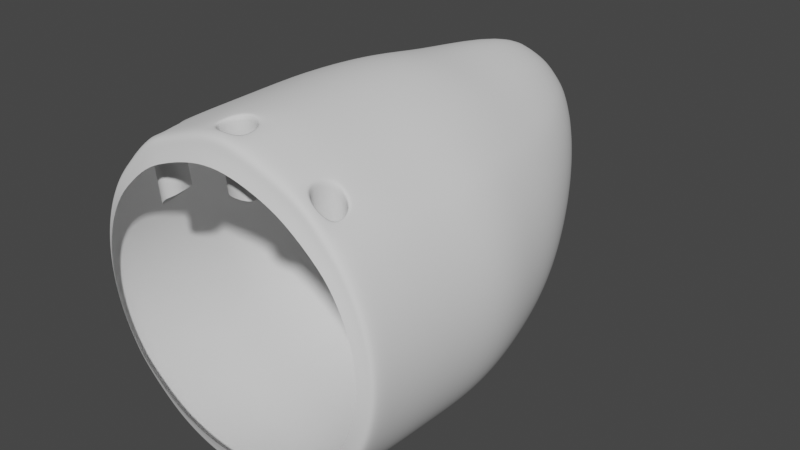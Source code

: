 # Source: day6.blend  (saved by Blender 2.93.21; exported with 4.5.12 LTS)
import bpy
from mathutils import Matrix  # noqa: F401  (used for matrix-valued properties, if any)

bpy.ops.wm.read_factory_settings(use_empty=True)
scene = bpy.context.scene
scene.name = 'Scene'

# ---- collections
col_ref = bpy.data.collections.new('Ref'); scene.collection.children.link(col_ref)
col_plane = bpy.data.collections.new('Plane'); scene.collection.children.link(col_plane)

# ---- world
world_world = bpy.data.worlds.new('World'); scene.world = world_world
world_world.use_nodes = True; world_world.node_tree.nodes.clear()
_N = world_world.node_tree.nodes; _L = world_world.node_tree.links
n0 = _N.new('ShaderNodeOutputWorld'); n0.name = 'World Output'; n0.location = (300, 300)
n1 = _N.new('ShaderNodeBackground'); n1.name = 'Background'; n1.location = (10, 300)
n1.inputs[0].default_value = (0.05088, 0.05088, 0.05088, 1.0)
_L.new(n1.outputs[0], n0.inputs[0])
n0.is_active_output = True
world_world.color = (0.05088, 0.05088, 0.05088)
world_world.use_sun_shadow = False
world_world.sun_shadow_jitter_overblur = 0.0

# ---- meshes
me_circle_002 = bpy.data.meshes.new('Circle.002')
me_circle_002.from_pydata([(-0.8005, 0.5413, 0.02854), (-0.8895, 0.3729, 0.02854), (-0.9442, 0.1901, 0.02854), (-0.9627, -4.746e-08, 0.02854), (-0.9442, -0.1901, 0.02854), (-0.8895, -0.3729, 0.02854), (-0.8005, -0.5413, 0.02854), (-0.7243, -0.6353, 0.02854), (-0.5349, -0.8101, 0.02854), (-0.3684, -0.9002, 0.02854), (-0.1878, -0.9556, 0.02854), (8.417e-08, -0.9743, 0.02854), (0.1878, -0.9556, 0.02854), (0.3684, -0.9002, 0.02854), (0.5349, -0.8101, 0.02854), (0.6808, -0.689, 0.02854), (0.8005, -0.5413, 0.02854), (0.8895, -0.3729, 0.02854), (0.9442, -0.1901, 0.02854), (0.9627, 6.748e-09, 0.02854), (0.9442, 0.1901, 0.02854), (0.8895, 0.3729, 0.02854), (0.8005, 0.5413, 0.02854), (-0.1954, 1.007, -0.9942), (-0.4056, 0.9288, -0.9942), (-0.5564, 0.8534, -0.9942), (-0.7206, 0.6992, -0.9942), (-0.8328, 0.5702, -0.9942), (-0.9253, 0.3928, -0.9942), (-0.9823, 0.2002, -0.9942), (-1.002, -8.318e-08, -0.9942), (-0.9823, -0.2002, -0.9942), (-0.9253, -0.3928, -0.9942), (-0.8328, -0.5702, -0.9942), (-0.7535, -0.6692, -0.9942), (-0.5564, -0.8534, -0.9942), (-0.3833, -0.9482, -0.9942), (-0.1954, -1.007, -0.9942), (8.756e-08, -1.026, -0.9942), (0.1954, -1.007, -0.9942), (0.3833, -0.9482, -0.9942), (0.5564, -0.8534, -0.9942), (0.7082, -0.7258, -0.9942), (0.8328, -0.5702, -0.9942), (0.9253, -0.3928, -0.9942), (0.9823, -0.2002, -0.9942), (1.002, -2.608e-08, -0.9942), (0.9823, 0.2002, -0.9942), (0.9253, 0.3928, -0.9942), (0.8328, 0.5702, -0.9942), (0.7455, 0.6742, -0.9942), (0.595, 0.8107, -0.9942), (0.4351, 0.9199, -0.9942), (0.1954, 1.007, -0.9942), (-0.0145, 0.6, -2.635), (-0.05352, 0.5859, -2.635), (-0.0815, 0.5723, -2.635), (-0.112, 0.5444, -2.635), (-0.1328, 0.521, -2.635), (-0.1499, 0.4889, -2.635), (-0.1605, 0.454, -2.635), (-0.1641, 0.4177, -2.635), (-0.1605, 0.3815, -2.635), (-0.1499, 0.3466, -2.635), (-0.1328, 0.3145, -2.635), (-0.1181, 0.2966, -2.635), (-0.0815, 0.2632, -2.635), (-0.04937, 0.246, -2.635), (-0.0145, 0.2355, -2.635), (0.02176, 0.2319, -2.635), (0.05802, 0.2355, -2.635), (0.09288, 0.246, -2.635), (0.125, 0.2632, -2.635), (0.1532, 0.2863, -2.635), (0.1763, 0.3145, -2.635), (0.1935, 0.3466, -2.635), (0.204, 0.3815, -2.635), (0.2076, 0.4177, -2.635), (0.204, 0.454, -2.635), (0.1935, 0.4889, -2.635), (0.1763, 0.521, -2.635), (0.1601, 0.5398, -2.635), (0.1322, 0.5645, -2.635), (0.1025, 0.5843, -2.635), (0.05802, 0.6, -2.635), (0.5916, -0.08672, -2.125), (0.7736, -0.2971, -1.7), (0.821, -0.1283, -1.699), (0.6223, 0.05616, -2.131), (-0.5947, 0.05467, -2.129), (-0.8067, -0.1281, -1.7), (-0.7593, -0.2969, -1.701), (-0.5638, -0.08848, -2.122), (0.8372, 0.04738, -1.698), (0.6289, 0.2025, -2.138), (-0.6824, -0.4523, -1.703), (-0.5096, -0.2221, -2.117), (0.8214, 0.2231, -1.697), (0.6117, 0.3463, -2.145), (-0.6167, -0.539, -1.703), (-0.4613, -0.2974, -2.114), (0.7743, 0.3923, -1.696), (0.572, 0.4821, -2.152), (-0.4534, -0.7002, -1.705), (-0.3392, -0.4382, -2.109), (0.6977, 0.5482, -1.695), (0.512, 0.6051, -2.159), (-0.31, -0.7832, -1.705), (-0.2299, -0.5113, -2.106), (-0.1551, 0.9319, -1.694), (-0.09874, 0.8988, -2.175), (0.6254, 0.6395, -1.695), (0.4579, 0.6759, -2.163), (-0.1546, -0.8343, -1.705), (-0.1103, -0.5564, -2.105), (-0.3295, 0.8634, -1.694), (-0.223, 0.8475, -2.171), (0.5006, 0.7596, -1.694), (0.3664, 0.7679, -2.168), (0.007125, -0.8516, -1.705), (0.01452, -0.5714, -2.105), (-0.4546, 0.7971, -1.694), (-0.3127, 0.7976, -2.168), (0.3679, 0.8556, -1.694), (0.2705, 0.841, -2.172), (0.1688, -0.8344, -1.705), (0.1393, -0.5558, -2.105), (-0.5906, 0.6616, -1.695), (-0.4135, 0.6933, -2.162), (0.1691, 0.9319, -1.693), (0.1295, 0.8984, -2.175), (0.3243, -0.7834, -1.705), (0.2588, -0.5102, -2.107), (-0.6836, 0.5482, -1.696), (-0.4833, 0.6055, -2.156), (0.4677, -0.7004, -1.704), (0.3678, -0.4367, -2.11), (-0.7601, 0.3923, -1.697), (-0.5438, 0.482, -2.15), (0.5934, -0.5887, -1.703), (0.4621, -0.3386, -2.114), (-0.8072, 0.2232, -1.698), (-0.5838, 0.3457, -2.142), (0.6967, -0.4526, -1.702), (0.5376, -0.2202, -2.119), (-0.8229, 0.04752, -1.699), (-0.6012, 0.2014, -2.135), (0.3927, 0.1139, -2.432), (0.3569, 0.02169, -2.429), (0.4135, 0.2129, -2.435), (0.4188, 0.3147, -2.439), (-0.3763, 0.2121, -2.434), (-0.3817, 0.3141, -2.437), (-0.3554, 0.113, -2.431), (-0.3196, 0.02075, -2.428), (0.4087, 0.4152, -2.442), (-0.2881, -0.0311, -2.426), (0.3839, 0.5107, -2.446), (-0.2089, -0.1279, -2.424), (0.3455, 0.5975, -2.449), (-0.1383, -0.1781, -2.423), (0.3104, 0.6477, -2.451), (-0.06137, -0.209, -2.422), (0.09472, 0.8064, -2.458), (-0.05618, 0.8066, -2.457), (-0.138, 0.7699, -2.455), (0.2506, 0.7132, -2.454), (0.01889, -0.2193, -2.422), (-0.197, 0.7342, -2.454), (0.1877, 0.7654, -2.456), (0.09913, -0.2087, -2.422), (-0.2626, 0.66, -2.451), (0.176, -0.1775, -2.423), (-0.3078, 0.5977, -2.448), (0.2465, -0.1272, -2.424), (-0.3465, 0.5106, -2.444), (0.3076, -0.0598, -2.426), (-0.3715, 0.4149, -2.441), (-0.008261, 0.5716, -2.658), (-0.04056, 0.5599, -2.658), (-0.06373, 0.5486, -2.658), (-0.08895, 0.5255, -2.658), (-0.1062, 0.5061, -2.658), (-0.1204, 0.4795, -2.658), (-0.1292, 0.4507, -2.658), (-0.1321, 0.4206, -2.658), (-0.1292, 0.3906, -2.658), (-0.1204, 0.3618, -2.658), (-0.1062, 0.3352, -2.658), (-0.094, 0.3203, -2.658), (-0.06373, 0.2927, -2.658), (-0.03713, 0.2785, -2.658), (-0.008261, 0.2697, -2.658), (0.02176, 0.2668, -2.658), (0.05178, 0.2697, -2.658), (0.08064, 0.2785, -2.658), (0.1072, 0.2927, -2.658), (0.1306, 0.3118, -2.658), (0.1497, 0.3352, -2.658), (0.1639, 0.3618, -2.658), (0.1727, 0.3906, -2.658), (0.1756, 0.4206, -2.658), (0.1727, 0.4507, -2.658), (0.1639, 0.4795, -2.658), (0.1497, 0.5061, -2.658), (0.1363, 0.5217, -2.658), (0.1132, 0.5422, -2.658), (0.0886, 0.5585, -2.658), (0.05178, 0.5716, -2.658), (0.9043, -0.1836, -1.35), (0.8519, -0.3719, -1.35), (0.767, -0.5453, -1.351), (0.922, 0.01226, -1.349), (-0.8447, -0.3717, -1.351), (-0.897, -0.1835, -1.35), (-0.9148, 0.01233, -1.349), (-0.7597, -0.5452, -1.351), (0.9045, 0.2082, -1.348), (-0.687, -0.642, -1.352), (0.8523, 0.3966, -1.348), (-0.5063, -0.8219, -1.352), (0.7674, 0.5703, -1.347), (-0.3476, -0.9146, -1.353), (0.6874, 0.672, -1.347), (-0.1755, -0.9716, -1.353), (-0.1757, 0.9976, -1.347), (0.1828, 0.9976, -1.347), (-0.3686, 0.9213, -1.347), (0.5494, 0.8057, -1.347), (0.003592, -0.9909, -1.353), (-0.5069, 0.8475, -1.347), (0.4027, 0.9126, -1.347), (0.1826, -0.9717, -1.353), (-0.6575, 0.6965, -1.347), (0.3548, -0.9146, -1.352), (-0.7603, 0.5703, -1.348), (0.5135, -0.822, -1.352), (-0.8451, 0.3966, -1.348), (0.6527, -0.6973, -1.352), (-0.8973, 0.2082, -1.349), (-0.1726, 0.819, 0.06614), (-0.3582, 0.7556, 0.06614), (-0.4914, 0.6943, 0.06614), (-0.6364, 0.5689, 0.06614), (-0.7355, 0.4639, 0.06614), (-0.8172, 0.3196, 0.06614), (-0.8675, 0.1629, 0.06614), (-0.8845, -5.375e-08, 0.06614), (-0.8675, -0.1629, 0.06614), (-0.8172, -0.3196, 0.06614), (-0.7355, -0.4639, 0.06614), (-0.6654, -0.5445, 0.06614), (-0.4914, -0.6943, 0.06614), (-0.3385, -0.7715, 0.06614), (-0.1726, -0.819, 0.06614), (7.733e-08, -0.835, 0.06614), (0.1726, -0.819, 0.06614), (0.3385, -0.7715, 0.06614), (0.4914, -0.6943, 0.06614), (0.6255, -0.5905, 0.06614), (0.7355, -0.4639, 0.06614), (0.8172, -0.3196, 0.06614), (0.8675, -0.1629, 0.06614), (0.8845, -7.293e-09, 0.06614), (0.8675, 0.1629, 0.06614), (0.8172, 0.3196, 0.06614), (0.7355, 0.4639, 0.06614), (0.6584, 0.5485, 0.06614), (0.5255, 0.6595, 0.06614), (0.3842, 0.7484, 0.06614), (0.1726, 0.819, 0.06614), (0.916, 0.179, 0.03307), (0.9339, 2.316e-09, 0.03307), (-0.7026, -0.5983, 0.03307), (-0.7765, -0.5097, 0.03307), (0.8628, 0.3511, 0.03307), (-0.5188, -0.7629, 0.03307), (0.7765, 0.5097, 0.03307), (-0.3574, -0.8477, 0.03307), (-0.1822, 0.8999, 0.03307), (0.6952, 0.6027, 0.03307), (-0.1822, -0.8999, 0.03307), (-0.3782, 0.8303, 0.03307), (0.5548, 0.7247, 0.03307), (8.164e-08, -0.9175, 0.03307), (-0.5188, 0.7629, 0.03307), (0.4057, 0.8223, 0.03307), (0.1822, -0.8999, 0.03307), (-0.6719, 0.625, 0.03307), (0.1822, 0.8999, 0.03307), (0.3574, -0.8477, 0.03307), (-0.7765, 0.5097, 0.03307), (0.5188, -0.7629, 0.03307), (-0.8628, 0.3511, 0.03307), (0.6604, -0.6488, 0.03307), (-0.916, 0.179, 0.03307), (0.7765, -0.5097, 0.03307), (-0.9339, -4.873e-08, 0.03307), (0.8628, -0.3511, 0.03307), (-0.916, -0.179, 0.03307), (0.916, -0.179, 0.03307), (-0.8628, -0.3511, 0.03307), (-0.9024, 0.3896, -0.3314), (-0.958, 0.1986, -0.3314), (0.6907, -0.7199, -0.3314), (0.8122, -0.5656, -0.3314), (-0.9768, -5.537e-08, -0.3314), (0.9024, -0.3896, -0.3314), (-0.958, -0.1986, -0.3314), (0.958, -0.1986, -0.3314), (-0.9024, -0.3896, -0.3314), (0.9768, 1.274e-09, -0.3314), (-0.8122, -0.5656, -0.3314), (0.958, 0.1986, -0.3314), (-0.7348, -0.6639, -0.3314), (0.9024, 0.3896, -0.3314), (-0.5427, -0.8465, -0.3314), (0.8122, 0.5656, -0.3314), (-0.3738, -0.9406, -0.3314), (-0.1906, -0.9985, -0.3314), (0.07666, -0.9992, -0.218), (0.09647, -0.997, -0.218), (0.3738, -0.9406, -0.3314), (-0.8122, 0.5656, -0.3314), (0.5427, -0.8465, -0.3314), (-0.9502, 0.1938, -0.1261), (0.8055, -0.5518, -0.1261), (-0.9688, -5.086e-08, -0.1261), (0.895, -0.3801, -0.1261), (-0.9502, -0.1938, -0.1261), (0.9502, -0.1938, -0.1261), (-0.895, -0.3801, -0.1261), (0.9688, 4.396e-09, -0.1261), (-0.8055, -0.5518, -0.1261), (0.9502, 0.1938, -0.1261), (-0.7288, -0.6476, -0.1261), (0.895, 0.3801, -0.1261), (-0.5382, -0.8258, -0.1261), (0.8055, 0.5518, -0.1261), (-0.3707, -0.9175, -0.1261), (-0.189, -0.9741, -0.1261), (0.07665, -0.9947, -0.1825), (0.09622, -0.9929, -0.1824), (0.3707, -0.9175, -0.1261), (-0.8055, 0.5518, -0.1261), (0.5382, -0.8258, -0.1261), (-0.895, 0.3801, -0.1261), (0.685, -0.7023, -0.1261), (-0.9139, 0.3906, -0.6771), (0.6995, -0.7218, -0.6771), (-0.9702, 0.1991, -0.6771), (0.8225, -0.5671, -0.6771), (-0.9892, -7.026e-08, -0.6771), (0.9139, -0.3906, -0.6771), (-0.9702, -0.1991, -0.6771), (0.9702, -0.1991, -0.6771), (-0.9139, -0.3906, -0.6771), (0.9892, -1.347e-08, -0.6771), (-0.8225, -0.5671, -0.6771), (0.9702, 0.1991, -0.6771), (-0.7441, -0.6656, -0.6771), (0.9139, 0.3906, -0.6771), (-0.5496, -0.8487, -0.6771), (0.8225, 0.5671, -0.6771), (-0.3785, -0.9431, -0.6771), (-0.193, 1.001, -0.6771), (0.7363, 0.6705, -0.6771), (-0.193, -1.001, -0.6771), (-0.4006, 0.9237, -0.6771), (0.5876, 0.8062, -0.6771), (8.648e-08, -1.021, -0.6771), (-0.5496, 0.8487, -0.6771), (0.4297, 0.9149, -0.6771), (0.193, -1.001, -0.6771), (-0.7117, 0.6954, -0.6771), (0.193, 1.001, -0.6771), (0.3785, -0.9431, -0.6771), (-0.8225, 0.5671, -0.6771), (0.5496, -0.8487, -0.6771), (0.02167, 0.8307, -2.457), (0.009428, 0.9561, -1.693), (0.01778, 0.9228, -2.175), (0.002439, 0.9241, 0.03307), (0.02415, 0.6242, -2.635), (0.002436, 0.8432, 0.06614), (0.002443, 1.031, -0.9942), (0.005964, 1.022, -1.347), (0.02415, 0.5958, -2.658), (0.002442, 1.025, -0.6771), (-0.5349, 0.8101, 0.02854), (-0.3899, 0.8817, 0.02854), (-0.6927, 0.6637, 0.02854), (0.5719, 0.7696, 0.02854), (0.7166, 0.64, 0.02854), (0.4182, 0.8732, 0.02854), (-0.189, 0.9741, -0.1261), (-0.1878, 0.9556, 0.02854), (0.7211, 0.6523, -0.1261), (-0.3924, 0.8987, -0.1261), (0.4208, 0.8901, -0.1261), (-0.697, 0.6766, -0.1261), (0.189, 0.9741, -0.1261), (0.1878, 0.9556, 0.02854), (-0.5427, 0.8465, -0.3314), (-0.7028, 0.6936, -0.3314), (8.539e-08, -1.018, -0.3314), (0.1906, -0.9985, -0.3314), (0.5803, 0.8041, -0.3314), (0.4243, 0.9125, -0.3314), (-0.3956, 0.9213, -0.3314), (0.7271, 0.6687, -0.3314), (0.002442, 1.023, -0.3314), (-0.1906, 0.9985, -0.3314), (8.469e-08, -0.9931, -0.1261), (0.189, -0.9741, -0.1261), (0.1906, 0.9985, -0.3314), (0.002441, 0.9798, 0.02854), (0.5576, 0.4074, -0.0749), (-0.5583, 0.4485, -0.07488), (0.5566, 0.43, -0.2645), (-0.5572, 0.4719, -0.2646), (0.6387, 0.3414, -0.1417), (-0.4879, 0.4926, -0.1474), (0.4725, 0.474, -0.1484), (-0.6536, 0.3667, -0.1413), (-0.1232, 0.6165, -0.1438), (0.08522, 0.6168, -0.1438), (-0.01655, 0.6216, -0.07465), (-0.01658, 0.6446, -0.2648), (-0.5134, 0.4686, -0.1045), (-0.6268, 0.3839, -0.1046), (0.6141, 0.3575, -0.1018), (0.4955, 0.4505, -0.1018), (-0.09518, 0.6113, -0.09984), (0.05721, 0.6115, -0.09984), (-0.6304, 0.3946, -0.2348), (0.4979, 0.4653, -0.2376), (-0.5155, 0.4829, -0.2349), (0.618, 0.3683, -0.2376), (-0.09624, 0.628, -0.2396), (0.05827, 0.6282, -0.2396), (-0.08787, 0.9787, -0.05041), (-0.08474, 0.9735, -0.05378), (0.06764, 0.9737, -0.05378), (0.07176, 0.9789, -0.05033), (-0.09032, 0.9963, -0.1989), (-0.08581, 0.9902, -0.1935), (0.07427, 0.9965, -0.1989), (0.06871, 0.9904, -0.1935), (-0.1128, 0.9787, -0.09772), (-0.1185, 0.9839, -0.09922), (0.1024, 0.9842, -0.099), (0.09565, 0.979, -0.09769), (-0.006141, 1.007, -0.2187), (-0.005392, 1.013, -0.2257), (-0.00611, 0.9838, -0.02859), (-0.005363, 0.9891, -0.02396), (-0.5011, 0.8374, -0.05635), (-0.5029, 0.8329, -0.05818), (-0.5478, 0.8128, -0.02854), (-0.5472, 0.8164, -0.02588), (-0.6163, 0.7481, -0.05826), (-0.6174, 0.7506, -0.05636), (-0.505, 0.8472, -0.1886), (-0.5025, 0.8525, -0.1911), (-0.5467, 0.8362, -0.2182), (-0.5465, 0.8403, -0.2225), (-0.622, 0.7609, -0.1919), (-0.6199, 0.7589, -0.1885), (-0.4741, 0.8622, -0.1015), (-0.4774, 0.8569, -0.101), (-0.6431, 0.731, -0.09499), (-0.6457, 0.732, -0.09608), (0.6267, 0.7238, -0.0532), (0.6246, 0.7209, -0.0556), (0.568, 0.7708, -0.02868), (0.5684, 0.7753, -0.02531), (0.506, 0.8139, -0.05555), (0.5042, 0.8199, -0.05311), (0.6285, 0.7317, -0.1914), (0.6318, 0.7343, -0.1953), (0.567, 0.7934, -0.2183), (0.5678, 0.7985, -0.2233), (0.506, 0.8359, -0.195), (0.5083, 0.8288, -0.1914), (0.6532, 0.7065, -0.09654), (0.6492, 0.7048, -0.09546), (0.483, 0.8375, -0.1022), (0.4797, 0.8449, -0.103)], [], [(350, 348, 28, 29), (351, 349, 42, 43), (352, 350, 29, 30), (353, 351, 43, 44), (354, 352, 30, 31), (355, 353, 44, 45), (356, 354, 31, 32), (357, 355, 45, 46), (358, 356, 32, 33), (359, 357, 46, 47), (360, 358, 33, 34), (361, 359, 47, 48), (362, 360, 34, 35), (363, 361, 48, 49), (364, 362, 35, 36), (366, 363, 49, 50), (367, 364, 36, 37), (368, 365, 23, 24), (369, 366, 50, 51), (370, 367, 37, 38), (371, 368, 24, 25), (372, 369, 51, 52), (373, 370, 38, 39), (374, 371, 25, 26), (375, 372, 52, 53), (376, 373, 39, 40), (377, 374, 26, 27), (225, 386, 380, 109), (378, 376, 40, 41), (348, 377, 27, 28), (349, 378, 41, 42), (210, 211, 143, 86), (214, 215, 145, 90), (151, 152, 61, 62), (217, 212, 93, 97), (218, 216, 95, 99), (219, 217, 97, 101), (220, 218, 99, 103), (221, 219, 101, 105), (222, 220, 103, 107), (223, 221, 105, 111), (130, 381, 380, 129), (224, 222, 107, 113), (379, 163, 84, 383), (228, 223, 111, 117), (229, 224, 113, 119), (230, 227, 115, 121), (231, 228, 117, 123), (232, 229, 119, 125), (233, 230, 121, 127), (226, 231, 123, 129), (234, 232, 125, 131), (235, 233, 127, 133), (236, 234, 131, 135), (382, 289, 402, 416), (237, 235, 133, 137), (238, 236, 135, 139), (239, 237, 137, 141), (211, 238, 139, 143), (215, 239, 141, 145), (209, 210, 86, 87), (213, 214, 90, 91), (216, 213, 91, 95), (212, 209, 87, 93), (152, 177, 60, 61), (148, 176, 73, 74), (177, 175, 59, 60), (176, 174, 72, 73), (175, 173, 58, 59), (174, 172, 71, 72), (227, 225, 109, 115), (173, 171, 57, 58), (172, 170, 70, 71), (163, 169, 83, 84), (171, 168, 56, 57), (170, 167, 69, 70), (169, 166, 82, 83), (168, 165, 55, 56), (167, 162, 68, 69), (166, 161, 81, 82), (165, 164, 54, 55), (162, 160, 67, 68), (161, 159, 80, 81), (279, 382, 416, 396), (160, 158, 66, 67), (159, 157, 79, 80), (158, 156, 65, 66), (157, 155, 78, 79), (156, 154, 64, 65), (155, 150, 77, 78), (154, 153, 63, 64), (150, 149, 76, 77), (153, 151, 62, 63), (149, 147, 75, 76), (146, 89, 90, 145), (144, 85, 86, 143), (142, 146, 145, 141), (140, 144, 143, 139), (138, 142, 141, 137), (136, 140, 139, 135), (134, 138, 137, 133), (132, 136, 135, 131), (54, 383, 387, 178), (128, 134, 133, 127), (126, 132, 131, 125), (124, 130, 129, 123), (122, 128, 127, 121), (120, 126, 125, 119), (118, 124, 123, 117), (116, 122, 121, 115), (114, 120, 119, 113), (112, 118, 117, 111), (110, 116, 115, 109), (108, 114, 113, 107), (106, 112, 111, 105), (385, 53, 226, 386), (104, 108, 107, 103), (102, 106, 105, 101), (100, 104, 103, 99), (98, 102, 101, 97), (96, 100, 99, 95), (94, 98, 97, 93), (92, 96, 95, 91), (88, 94, 93, 87), (89, 92, 91, 90), (85, 88, 87, 86), (147, 148, 74, 75), (85, 144, 148, 147), (88, 85, 147, 149), (92, 89, 151, 153), (94, 88, 149, 150), (96, 92, 153, 154), (98, 94, 150, 155), (100, 96, 154, 156), (102, 98, 155, 157), (104, 100, 156, 158), (106, 102, 157, 159), (108, 104, 158, 160), (163, 379, 381, 130), (112, 106, 159, 161), (114, 108, 160, 162), (116, 110, 164, 165), (118, 112, 161, 166), (120, 114, 162, 167), (122, 116, 165, 168), (124, 118, 166, 169), (126, 120, 167, 170), (128, 122, 168, 171), (130, 124, 169, 163), (132, 126, 170, 172), (134, 128, 171, 173), (136, 132, 172, 174), (138, 134, 173, 175), (140, 136, 174, 176), (142, 138, 175, 177), (144, 140, 176, 148), (146, 142, 177, 152), (23, 385, 386, 225), (89, 146, 152, 151), (76, 75, 199, 200), (63, 62, 186, 187), (77, 76, 200, 201), (64, 63, 187, 188), (78, 77, 201, 202), (65, 64, 188, 189), (79, 78, 202, 203), (66, 65, 189, 190), (80, 79, 203, 204), (67, 66, 190, 191), (386, 226, 129, 380), (81, 80, 204, 205), (68, 67, 191, 192), (55, 54, 178, 179), (82, 81, 205, 206), (69, 68, 192, 193), (56, 55, 179, 180), (83, 82, 206, 207), (70, 69, 193, 194), (57, 56, 180, 181), (84, 83, 207, 208), (71, 70, 194, 195), (58, 57, 181, 182), (470, 463, 437, 422), (72, 71, 195, 196), (59, 58, 182, 183), (73, 72, 196, 197), (60, 59, 183, 184), (74, 73, 197, 198), (61, 60, 184, 185), (75, 74, 198, 199), (62, 61, 185, 186), (24, 23, 225, 227), (46, 45, 209, 212), (33, 32, 213, 216), (32, 31, 214, 213), (45, 44, 210, 209), (30, 29, 239, 215), (43, 42, 238, 211), (29, 28, 237, 239), (42, 41, 236, 238), (28, 27, 235, 237), (41, 40, 234, 236), (27, 26, 233, 235), (40, 39, 232, 234), (53, 52, 231, 226), (26, 25, 230, 233), (39, 38, 229, 232), (52, 51, 228, 231), (25, 24, 227, 230), (38, 37, 224, 229), (51, 50, 223, 228), (37, 36, 222, 224), (452, 448, 440, 426), (50, 49, 221, 223), (36, 35, 220, 222), (49, 48, 219, 221), (35, 34, 218, 220), (48, 47, 217, 219), (34, 33, 216, 218), (47, 46, 212, 217), (31, 30, 215, 214), (44, 43, 211, 210), (272, 271, 264, 263), (274, 273, 251, 250), (271, 275, 265, 264), (273, 276, 252, 251), (275, 277, 266, 265), (276, 278, 253, 252), (277, 280, 267, 266), (278, 281, 254, 253), (279, 282, 241, 240), (280, 283, 268, 267), (281, 284, 255, 254), (282, 285, 242, 241), (283, 286, 269, 268), (284, 287, 256, 255), (285, 288, 243, 242), (286, 289, 270, 269), (287, 290, 257, 256), (288, 291, 244, 243), (279, 240, 384, 382), (290, 292, 258, 257), (291, 293, 245, 244), (292, 294, 259, 258), (293, 295, 246, 245), (294, 296, 260, 259), (295, 297, 247, 246), (296, 298, 261, 260), (297, 299, 248, 247), (298, 300, 262, 261), (299, 301, 249, 248), (300, 272, 263, 262), (301, 274, 250, 249), (5, 6, 274, 301), (18, 19, 272, 300), (4, 5, 301, 299), (17, 18, 300, 298), (3, 4, 299, 297), (16, 17, 298, 296), (2, 3, 297, 295), (15, 16, 296, 294), (1, 2, 295, 293), (14, 15, 294, 292), (0, 1, 293, 291), (13, 14, 292, 290), (391, 0, 291, 288), (12, 13, 290, 287), (394, 402, 289, 286), (389, 391, 288, 285), (11, 12, 287, 284), (392, 394, 286, 283), (390, 389, 285, 282), (10, 11, 284, 281), (393, 392, 283, 280), (396, 390, 282, 279), (9, 10, 281, 278), (22, 393, 280, 277), (382, 384, 270, 289), (8, 9, 278, 276), (21, 22, 277, 275), (7, 8, 276, 273), (20, 21, 275, 271), (6, 7, 273, 274), (19, 20, 271, 272), (347, 345, 324, 304), (346, 344, 323, 302), (345, 343, 322, 324), (344, 400, 404, 323), (343, 414, 406, 322), (401, 399, 408, 415), (457, 460, 389, 390), (342, 341, 320, 321), (486, 479, 438, 421), (413, 340, 319, 405), (480, 485, 397, 410), (398, 395, 412, 409), (340, 339, 318, 319), (397, 338, 317, 410), (469, 457, 390, 398), (339, 337, 316, 318), (338, 336, 315, 317), (337, 335, 314, 316), (336, 334, 313, 315), (335, 333, 312, 314), (334, 332, 311, 313), (333, 331, 310, 312), (332, 330, 309, 311), (331, 329, 308, 310), (330, 328, 307, 309), (329, 327, 306, 308), (328, 326, 305, 307), (327, 325, 303, 306), (326, 347, 304, 305), (325, 346, 302, 303), (2, 1, 346, 325), (16, 15, 347, 326), (3, 2, 325, 327), (17, 16, 326, 328), (4, 3, 327, 329), (18, 17, 328, 330), (5, 4, 329, 331), (19, 18, 330, 332), (6, 5, 331, 333), (20, 19, 332, 334), (7, 6, 333, 335), (21, 20, 334, 336), (8, 7, 335, 337), (22, 21, 336, 338), (9, 8, 337, 339), (393, 22, 338, 397), (10, 9, 339, 340), (390, 396, 395, 398), (464, 469, 398, 409), (11, 10, 340, 413), (488, 483, 408, 399), (485, 473, 393, 397), (12, 11, 413, 414), (456, 441, 396, 416), (402, 394, 399, 401), (13, 12, 414, 343), (0, 391, 400, 344), (483, 482, 407, 408), (14, 13, 343, 345), (1, 0, 344, 346), (15, 14, 345, 347), (304, 324, 378, 349), (302, 323, 377, 348), (324, 322, 376, 378), (415, 375, 388, 411), (323, 404, 374, 377), (322, 406, 373, 376), (415, 408, 372, 375), (404, 403, 371, 374), (406, 405, 370, 373), (408, 407, 369, 372), (403, 409, 368, 371), (405, 319, 367, 370), (407, 410, 366, 369), (409, 412, 365, 368), (319, 318, 364, 367), (410, 317, 363, 366), (411, 388, 365, 412), (318, 316, 362, 364), (317, 315, 361, 363), (316, 314, 360, 362), (315, 313, 359, 361), (314, 312, 358, 360), (313, 311, 357, 359), (312, 310, 356, 358), (311, 309, 355, 357), (310, 308, 354, 356), (309, 307, 353, 355), (308, 306, 352, 354), (307, 305, 351, 353), (306, 303, 350, 352), (305, 304, 349, 351), (303, 302, 348, 350), (381, 379, 164, 110), (383, 84, 208, 387), (379, 383, 54, 164), (381, 110, 109, 380), (23, 365, 388, 385), (53, 385, 388, 375), (461, 459, 418, 430), (462, 472, 400, 391), (474, 486, 421, 431), (478, 488, 399, 394), (442, 455, 427, 433), (477, 475, 417, 432), (459, 458, 429, 418), (487, 477, 432, 423), (471, 461, 430, 424), (455, 443, 434, 427), (472, 467, 404, 400), (321, 320, 405, 406), (484, 487, 423, 436), (465, 468, 435, 420), (481, 484, 436, 419), (446, 449, 425, 439), (453, 446, 439, 428), (482, 480, 410, 407), (466, 464, 409, 403), (320, 341, 413, 405), (342, 321, 406, 414), (468, 471, 424, 435), (448, 453, 428, 440), (451, 444, 402, 401), (341, 342, 414, 413), (443, 452, 426, 434), (447, 451, 401, 415), (460, 462, 391, 389), (450, 445, 412, 395), (444, 456, 416, 402), (445, 454, 411, 412), (473, 476, 392, 393), (479, 481, 419, 438), (467, 466, 403, 404), (476, 478, 394, 392), (463, 465, 420, 437), (454, 447, 415, 411), (441, 450, 395, 396), (450, 441, 442, 449), (452, 443, 444, 451), (454, 445, 446, 453), (445, 450, 449, 446), (448, 452, 451, 447), (456, 444, 443, 455), (447, 454, 453, 448), (441, 456, 455, 442), (449, 442, 433, 425), (460, 457, 458, 459), (462, 460, 459, 461), (470, 458, 457, 469), (472, 462, 461, 471), (466, 467, 468, 465), (464, 466, 465, 463), (463, 470, 469, 464), (467, 472, 471, 468), (458, 470, 422, 429), (476, 473, 474, 475), (478, 476, 475, 477), (486, 474, 473, 485), (488, 478, 477, 487), (482, 483, 484, 481), (480, 482, 481, 479), (479, 486, 485, 480), (483, 488, 487, 484), (475, 474, 431, 417)])
me_circle_002.polygons.foreach_set('use_smooth', [True] * 448)
_uv = me_circle_002.uv_layers.new(name='UVMap')
_uv.uv.foreach_set('vector', [0.0, 0.0, 0.0, 0.0, 0.0, 0.0, 0.0, 0.0, 0.0, 0.0, 0.0, 0.0, 0.0, 0.0, 0.0, 0.0, 0.0, 0.0, 0.0, 0.0, 0.0, 0.0, 0.0, 0.0, 0.0, 0.0, 0.0, 0.0, 0.0, 0.0, 0.0, 0.0, 0.0, 0.0, 0.0, 0.0, 0.0, 0.0, 0.0, 0.0, 0.0, 0.0, 0.0, 0.0, 0.0, 0.0, 0.0, 0.0, 0.0, 0.0, 0.0, 0.0, 0.0, 0.0, 0.0, 0.0, 0.0, 0.0, 0.0, 0.0, 0.0, 0.0, 0.0, 0.0, 0.0, 0.0, 0.0, 0.0, 0.0, 0.0, 0.0, 0.0, 0.0, 0.0, 0.0, 0.0, 0.0, 0.0, 0.0, 0.0, 0.0, 0.0, 0.0, 0.0, 0.0, 0.0, 0.0, 0.0, 0.0, 0.0, 0.0, 0.0, 0.0, 0.0, 0.0, 0.0, 0.0, 0.0, 0.0, 0.0, 0.0, 0.0, 0.0, 0.0, 0.0, 0.0, 0.0, 0.0, 0.0, 0.0, 0.0, 0.0, 0.0, 0.0, 0.0, 0.0, 0.0, 0.0, 0.0, 0.0, 0.0, 0.0, 0.0, 0.0, 0.0, 0.0, 0.0, 0.0, 0.0, 0.0, 0.0, 0.0, 0.0, 0.0, 0.0, 0.0, 0.0, 0.0, 0.0, 0.0, 0.0, 0.0, 0.0, 0.0, 0.0, 0.0, 0.0, 0.0, 0.0, 0.0, 0.0, 0.0, 0.0, 0.0, 0.0, 0.0, 0.0, 0.0, 0.0, 0.0, 0.0, 0.0, 0.0, 0.0, 0.0, 0.0, 0.0, 0.0, 0.0, 0.0, 0.0, 0.0, 0.0, 0.0, 0.0, 0.0, 0.0, 0.0, 0.0, 0.0, 0.0, 0.0, 0.0, 0.0, 0.0, 0.0, 0.0, 0.0, 0.0, 0.0, 0.0, 0.0, 0.0, 0.0, 0.0, 0.0, 0.0, 0.0, 0.0, 0.0, 0.0, 0.0, 0.0, 0.0, 0.0, 0.0, 0.0, 0.0, 0.0, 0.0, 0.0, 0.0, 0.0, 0.0, 0.0, 0.0, 0.0, 0.0, 0.0, 0.0, 0.0, 0.0, 0.0, 0.0, 0.0, 0.0, 0.0, 0.0, 0.0, 0.0, 0.0, 0.0, 0.0, 0.0, 0.0, 0.0, 0.0, 0.0, 0.0, 0.0, 0.0, 0.0, 0.0, 0.0, 0.0, 0.0, 0.0, 0.0, 0.0, 0.0, 0.0, 0.0, 0.0, 0.0, 0.0, 0.0, 0.0, 0.0, 0.0, 0.0, 0.0, 0.0, 0.0, 0.0, 0.0, 0.0, 0.0, 0.0, 0.0, 0.0, 0.0, 0.0, 0.0, 0.0, 0.0, 0.0, 0.0, 0.0, 0.0, 0.0, 0.0, 0.0, 0.0, 0.0, 0.0, 0.0, 0.0, 0.0, 0.0, 0.0, 0.0, 0.0, 0.0, 0.0, 0.0, 0.0, 0.0, 0.0, 0.0, 0.0, 0.0, 0.0, 0.0, 0.0, 0.0, 0.0, 0.0, 0.0, 0.0, 0.0, 0.0, 0.0, 0.0, 0.0, 0.0, 0.0, 0.0, 0.0, 0.0, 0.0, 0.0, 0.0, 0.0, 0.0, 0.0, 0.0, 0.0, 0.0, 0.0, 0.0, 0.0, 0.0, 0.0, 0.0, 0.0, 0.0, 0.0, 0.0, 0.0, 0.0, 0.0, 0.0, 0.0, 0.0, 0.0, 0.0, 0.0, 0.0, 0.0, 0.0, 0.0, 0.0, 0.0, 0.0, 0.0, 0.0, 0.0, 0.0, 0.0, 0.0, 0.0, 0.0, 0.0, 0.0, 0.0, 0.0, 0.0, 0.0, 0.0, 0.0, 0.0, 0.0, 0.0, 0.0, 0.0, 0.0, 0.0, 0.0, 0.0, 0.0, 0.0, 0.0, 0.0, 0.0, 0.0, 0.0, 0.0, 0.0, 0.0, 0.0, 0.0, 0.0, 0.0, 0.0, 0.0, 0.0, 0.0, 0.0, 0.0, 0.0, 0.0, 0.0, 0.0, 0.0, 0.0, 0.0, 0.0, 0.0, 0.0, 0.0, 0.0, 0.0, 0.0, 0.0, 0.0, 0.0, 0.0, 0.0, 0.0, 0.0, 0.0, 0.0, 0.0, 0.0, 0.0, 0.0, 0.0, 0.0, 0.0, 0.0, 0.0, 0.0, 0.0, 0.0, 0.0, 0.0, 0.0, 0.0, 0.0, 0.0, 0.0, 0.0, 0.0, 0.0, 0.0, 0.0, 0.0, 0.0, 0.0, 0.0, 0.0, 0.0, 0.0, 0.0, 0.0, 0.0, 0.0, 0.0, 0.0, 0.0, 0.0, 0.0, 0.0, 0.0, 0.0, 0.0, 0.0, 0.0, 0.0, 0.0, 0.0, 0.0, 0.0, 0.0, 0.0, 0.0, 0.0, 0.0, 0.0, 0.0, 0.0, 0.0, 0.0, 0.0, 0.0, 0.0, 0.0, 0.0, 0.0, 0.0, 0.0, 0.0, 0.0, 0.0, 0.0, 0.0, 0.0, 0.0, 0.0, 0.0, 0.0, 0.0, 0.0, 0.0, 0.0, 0.0, 0.0, 0.0, 0.0, 0.0, 0.0, 0.0, 0.0, 0.0, 0.0, 0.0, 0.0, 0.0, 0.0, 0.0, 0.0, 0.0, 0.0, 0.0, 0.0, 0.0, 0.0, 0.0, 0.0, 0.0, 0.0, 0.0, 0.0, 0.0, 0.0, 0.0, 0.0, 0.0, 0.0, 0.0, 0.0, 0.0, 0.0, 0.0, 0.0, 0.0, 0.0, 0.0, 0.0, 0.0, 0.0, 0.0, 0.0, 0.0, 0.0, 0.0, 0.0, 0.0, 0.0, 0.0, 0.0, 0.0, 0.0, 0.0, 0.0, 0.0, 0.0, 0.0, 0.0, 0.0, 0.0, 0.0, 0.0, 0.0, 0.0, 0.0, 0.0, 0.0, 0.0, 0.0, 0.0, 0.0, 0.0, 0.0, 0.0, 0.0, 0.0, 0.0, 0.0, 0.0, 0.0, 0.0, 0.0, 0.0, 0.0, 0.0, 0.0, 0.0, 0.0, 0.0, 0.0, 0.0, 0.0, 0.0, 0.0, 0.0, 0.0, 0.0, 0.0, 0.0, 0.0, 0.0, 0.0, 0.0, 0.0, 0.0, 0.0, 0.0, 0.0, 0.0, 0.0, 0.0, 0.0, 0.0, 0.0, 0.0, 0.0, 0.0, 0.0, 0.0, 0.0, 0.0, 0.0, 0.0, 0.0, 0.0, 0.0, 0.0, 0.0, 0.0, 0.0, 0.0, 0.0, 0.0, 0.0, 0.0, 0.0, 0.0, 0.0, 0.0, 0.0, 0.0, 0.0, 0.0, 0.0, 0.0, 0.0, 0.0, 0.0, 0.0, 0.0, 0.0, 0.0, 0.0, 0.0, 0.0, 0.0, 0.0, 0.0, 0.0, 0.0, 0.0, 0.0, 0.0, 0.0, 0.0, 0.0, 0.0, 0.0, 0.0, 0.0, 0.0, 0.0, 0.0, 0.0, 0.0, 0.0, 0.0, 0.0, 0.0, 0.0, 0.0, 0.0, 0.0, 0.0, 0.0, 0.0, 0.0, 0.0, 0.0, 0.0, 0.0, 0.0, 0.0, 0.0, 0.0, 0.0, 0.0, 0.0, 0.0, 0.0, 0.0, 0.0, 0.0, 0.0, 0.0, 0.0, 0.0, 0.0, 0.0, 0.0, 0.0, 0.0, 0.0, 0.0, 0.0, 0.0, 0.0, 0.0, 0.0, 0.0, 0.0, 0.0, 0.0, 0.0, 0.0, 0.0, 0.0, 0.0, 0.0, 0.0, 0.0, 0.0, 0.0, 0.0, 0.0, 0.0, 0.0, 0.0, 0.0, 0.0, 0.0, 0.0, 0.0, 0.0, 0.0, 0.0, 0.0, 0.0, 0.0, 0.0, 0.0, 0.0, 0.0, 0.0, 0.0, 0.0, 0.0, 0.0, 0.0, 0.0, 0.0, 0.0, 0.0, 0.0, 0.0, 0.0, 0.0, 0.0, 0.0, 0.0, 0.0, 0.0, 0.0, 0.0, 0.0, 0.0, 0.0, 0.0, 0.0, 0.0, 0.0, 0.0, 0.0, 0.0, 0.0, 0.0, 0.0, 0.0, 0.0, 0.0, 0.0, 0.0, 0.0, 0.0, 0.0, 0.0, 0.0, 0.0, 0.0, 0.0, 0.0, 0.0, 0.0, 0.0, 0.0, 0.0, 0.0, 0.0, 0.0, 0.0, 0.0, 0.0, 0.0, 0.0, 0.0, 0.0, 0.0, 0.0, 0.0, 0.0, 0.0, 0.0, 0.0, 0.0, 0.0, 0.0, 0.0, 0.0, 0.0, 0.0, 0.0, 0.0, 0.0, 0.0, 0.0, 0.0, 0.0, 0.0, 0.0, 0.0, 0.0, 0.0, 0.0, 0.0, 0.0, 0.0, 0.0, 0.0, 0.0, 0.0, 0.0, 0.0, 0.0, 0.0, 0.0, 0.0, 0.0, 0.0, 0.0, 0.0, 0.0, 0.0, 0.0, 0.0, 0.0, 0.0, 0.0, 0.0, 0.0, 0.0, 0.0, 0.0, 0.0, 0.0, 0.0, 0.0, 0.0, 0.0, 0.0, 0.0, 0.0, 0.0, 0.0, 0.0, 0.0, 0.0, 0.0, 0.0, 0.0, 0.0, 0.0, 0.0, 0.0, 0.0, 0.0, 0.0, 0.0, 0.0, 0.0, 0.0, 0.0, 0.0, 0.0, 0.0, 0.0, 0.0, 0.0, 0.0, 0.0, 0.0, 0.0, 0.0, 0.0, 0.0, 0.0, 0.0, 0.0, 0.0, 0.0, 0.0, 0.0, 0.0, 0.0, 0.0, 0.0, 0.0, 0.0, 0.0, 0.0, 0.0, 0.0, 0.0, 0.0, 0.0, 0.0, 0.0, 0.0, 0.0, 0.0, 0.0, 0.0, 0.0, 0.0, 0.0, 0.0, 0.0, 0.0, 0.0, 0.0, 0.0, 0.0, 0.0, 0.0, 0.0, 0.0, 0.0, 0.0, 0.0, 0.0, 0.0, 0.0, 0.0, 0.0, 0.0, 0.0, 0.0, 0.0, 0.0, 0.0, 0.0, 0.0, 0.0, 0.0, 0.0, 0.0, 0.0, 0.0, 0.0, 0.0, 0.0, 0.0, 0.0, 0.0, 0.0, 0.0, 0.0, 0.0, 0.0, 0.0, 0.0, 0.0, 0.0, 0.0, 0.0, 0.0, 0.0, 0.0, 0.0, 0.0, 0.0, 0.0, 0.0, 0.0, 0.0, 0.0, 0.0, 0.0, 0.0, 0.0, 0.0, 0.0, 0.0, 0.0, 0.0, 0.0, 0.0, 0.0, 0.0, 0.0, 0.0, 0.0, 0.0, 0.0, 0.0, 0.0, 0.0, 0.0, 0.0, 0.0, 0.0, 0.0, 0.0, 0.0, 0.0, 0.0, 0.0, 0.0, 0.0, 0.0, 0.0, 0.0, 0.0, 0.0, 0.0, 0.0, 0.0, 0.0, 0.0, 0.0, 0.0, 0.0, 0.0, 0.0, 0.0, 0.0, 0.0, 0.0, 0.0, 0.0, 0.0, 0.0, 0.0, 0.0, 0.0, 0.0, 0.0, 0.0, 0.0, 0.0, 0.0, 0.0, 0.0, 0.0, 0.0, 0.0, 0.0, 0.0, 0.0, 0.0, 0.0, 0.0, 0.0, 0.0, 0.0, 0.0, 0.0, 0.0, 0.0, 0.0, 0.0, 0.0, 0.0, 0.0, 0.0, 0.0, 0.0, 0.0, 0.0, 0.0, 0.0, 0.0, 0.0, 0.0, 0.0, 0.0, 0.0, 0.0, 0.0, 0.0, 0.0, 0.0, 0.0, 0.0, 0.0, 0.0, 0.0, 0.0, 0.0, 0.0, 0.0, 0.0, 0.0, 0.0, 0.0, 0.0, 0.0, 0.0, 0.0, 0.0, 0.0, 0.0, 0.0, 0.0, 0.0, 0.0, 0.0, 0.0, 0.0, 0.0, 0.0, 0.0, 0.0, 0.0, 0.0, 0.0, 0.0, 0.0, 0.0, 0.0, 0.0, 0.0, 0.0, 0.0, 0.0, 0.0, 0.0, 0.0, 0.0, 0.0, 0.0, 0.0, 0.0, 0.0, 0.0, 0.0, 0.0, 0.0, 0.0, 0.0, 0.0, 0.0, 0.0, 0.0, 0.0, 0.0, 0.0, 0.0, 0.0, 0.0, 0.0, 0.0, 0.0, 0.0, 0.0, 0.0, 0.0, 0.0, 0.0, 0.0, 0.0, 0.0, 0.0, 0.0, 0.0, 0.0, 0.0, 0.0, 0.0, 0.0, 0.0, 0.0, 0.0, 0.0, 0.0, 0.0, 0.0, 0.0, 0.0, 0.0, 0.0, 0.0, 0.0, 0.0, 0.0, 0.0, 0.0, 0.0, 0.0, 0.0, 0.0, 0.0, 0.0, 0.0, 0.0, 0.0, 0.0, 0.0, 0.0, 0.0, 0.0, 0.0, 0.0, 0.0, 0.0, 0.0, 0.0, 0.0, 0.0, 0.0, 0.0, 0.0, 0.0, 0.0, 0.0, 0.0, 0.0, 0.0, 0.0, 0.0, 0.0, 0.0, 0.0, 0.0, 0.0, 0.0, 0.0, 0.0, 0.0, 0.0, 0.0, 0.0, 0.0, 0.0, 0.0, 0.0, 0.0, 0.0, 0.0, 0.0, 0.0, 0.0, 0.0, 0.0, 0.0, 0.0, 0.0, 0.0, 0.0, 0.0, 0.0, 0.0, 0.0, 0.0, 0.0, 0.0, 0.0, 0.0, 0.0, 0.0, 0.0, 0.0, 0.0, 0.0, 0.0, 0.0, 0.0, 0.0, 0.0, 0.0, 0.0, 0.0, 0.0, 0.0, 0.0, 0.0, 0.0, 0.0, 0.0, 0.0, 0.0, 0.0, 0.0, 0.0, 0.0, 0.0, 0.0, 0.0, 0.0, 0.0, 0.0, 0.0, 0.0, 0.0, 0.0, 0.0, 0.0, 0.0, 0.0, 0.0, 0.0, 0.0, 0.0, 0.0, 0.0, 0.0, 0.0, 0.0, 0.0, 0.0, 0.0, 0.0, 0.0, 0.0, 0.0, 0.0, 0.0, 0.0, 0.0, 0.0, 0.0, 0.0, 0.0, 0.0, 0.0, 0.0, 0.0, 0.0, 0.0, 0.0, 0.0, 0.0, 0.0, 0.0, 0.0, 0.0, 0.0, 0.0, 0.0, 0.0, 0.0, 0.0, 0.0, 0.0, 0.0, 0.0, 0.0, 0.0, 0.0, 0.0, 0.0, 0.0, 0.0, 0.0, 0.0, 0.0, 0.0, 0.0, 0.0, 0.0, 0.0, 0.0, 0.0, 0.0, 0.0, 0.0, 0.0, 0.0, 0.0, 0.0, 0.0, 0.0, 0.0, 0.0, 0.0, 0.0, 0.0, 0.0, 0.0, 0.0, 0.0, 0.0, 0.0, 0.0, 0.0, 0.0, 0.0, 0.0, 0.0, 0.0, 0.0, 0.0, 0.0, 0.0, 0.0, 0.0, 0.0, 0.0, 0.0, 0.0, 0.0, 0.0, 0.0, 0.0, 0.0, 0.0, 0.0, 0.0, 0.0, 0.0, 0.0, 0.0, 0.0, 0.0, 0.0, 0.0, 0.0, 0.0, 0.0, 0.0, 0.0, 0.0, 0.0, 0.0, 0.0, 0.0, 0.0, 0.0, 0.0, 0.0, 0.0, 0.0, 0.0, 0.0, 0.0, 0.0, 0.0, 0.0, 0.0, 0.0, 0.0, 0.0, 0.0, 0.0, 0.0, 0.0, 0.0, 0.0, 0.0, 0.0, 0.0, 0.0, 0.0, 0.0, 0.0, 0.0, 0.0, 0.0, 0.0, 0.0, 0.0, 0.0, 0.0, 0.0, 0.0, 0.0, 0.0, 0.0, 0.0, 0.0, 0.0, 0.0, 0.0, 0.0, 0.0, 0.0, 0.0, 0.0, 0.0, 0.0, 0.0, 0.0, 0.0, 0.0, 0.0, 0.0, 0.0, 0.0, 0.0, 0.0, 0.0, 0.0, 0.0, 0.0, 0.0, 0.0, 0.0, 0.0, 0.0, 0.0, 0.0, 0.0, 0.0, 0.0, 0.0, 0.0, 0.0, 0.0, 0.0, 0.0, 0.0, 0.0, 0.0, 0.0, 0.0, 0.0, 0.0, 0.0, 0.0, 0.0, 0.0, 0.0, 0.0, 0.0, 0.0, 0.0, 0.0, 0.0, 0.0, 0.0, 0.0, 0.0, 0.0, 0.0, 0.0, 0.0, 0.0, 0.0, 0.0, 0.0, 0.0, 0.0, 0.0, 0.0, 0.0, 0.0, 0.0, 0.0, 0.0, 0.0, 0.0, 0.0, 0.0, 0.0, 0.0, 0.0, 0.0, 0.0, 0.0, 0.0, 0.0, 0.0, 0.0, 0.0, 0.0, 0.0, 0.0, 0.0, 0.0, 0.0, 0.0, 0.0, 0.0, 0.0, 0.0, 0.0, 0.0, 0.0, 0.0, 0.0, 0.0, 0.0, 0.0, 0.0, 0.0, 0.0, 0.0, 0.0, 0.0, 0.0, 0.0, 0.0, 0.0, 0.0, 0.0, 0.0, 0.0, 0.0, 0.0, 0.0, 0.0, 0.0, 0.0, 0.0, 0.0, 0.0, 0.0, 0.0, 0.0, 0.0, 0.0, 0.0, 0.0, 0.0, 0.0, 0.0, 0.0, 0.0, 0.0, 0.0, 0.0, 0.0, 0.0, 0.0, 0.0, 0.0, 0.0, 0.0, 0.0, 0.0, 0.0, 0.0, 0.0, 0.0, 0.0, 0.0, 0.0, 0.0, 0.0, 0.0, 0.0, 0.0, 0.0, 0.0, 0.0, 0.0, 0.0, 0.0, 0.0, 0.0, 0.0, 0.0, 0.0, 0.0, 0.0, 0.0, 0.0, 0.0, 0.0, 0.0, 0.0, 0.0, 0.0, 0.0, 0.0, 0.0, 0.0, 0.0, 0.0, 0.0, 0.0, 0.0, 0.0, 0.0, 0.0, 0.0, 0.0, 0.0, 0.0, 0.0, 0.0, 0.0, 0.0, 0.0, 0.0, 0.0, 0.0, 0.0, 0.0, 0.0, 0.0, 0.0, 0.0, 0.0, 0.0, 0.0, 0.0, 0.0, 0.0, 0.0, 0.0, 0.0, 0.0, 0.0, 0.0, 0.0, 0.0, 0.0, 0.0, 0.0, 0.0, 0.0, 0.0, 0.0, 0.0, 0.0, 0.0, 0.0, 0.0, 0.0, 0.0, 0.0, 0.0, 0.0, 0.0, 0.0, 0.0, 0.0, 0.0, 0.0, 0.0, 0.0, 0.0, 0.0, 0.0, 0.0, 0.0, 0.0, 0.0, 0.0, 0.0, 0.0, 0.0, 0.0, 0.0, 0.0, 0.0, 0.0, 0.0, 0.0, 0.0, 0.0, 0.0, 0.0, 0.0, 0.0, 0.0, 0.0, 0.0, 0.0, 0.0, 0.0, 0.0, 0.0, 0.0, 0.0, 0.0, 0.0, 0.0, 0.0, 0.0, 0.0, 0.0, 0.0, 0.0, 0.0, 0.0, 0.0, 0.0, 0.0, 0.0, 0.0, 0.0, 0.0, 0.0, 0.0, 0.0, 0.0, 0.0, 0.0, 0.0, 0.0, 0.0, 0.0, 0.0, 0.0, 0.0, 0.0, 0.0, 0.0, 0.0, 0.0, 0.0, 0.0, 0.0, 0.0, 0.0, 0.0, 0.0, 0.0, 0.0, 0.0, 0.0, 0.0, 0.0, 0.0, 0.0, 0.0, 0.0, 0.0, 0.0, 0.0, 0.0, 0.0, 0.0, 0.0, 0.0, 0.0, 0.0, 0.0, 0.0, 0.0, 0.0, 0.0, 0.0, 0.0, 0.0, 0.0, 0.0, 0.0, 0.0, 0.0, 0.0, 0.0, 0.0, 0.0, 0.0, 0.0, 0.0, 0.0, 0.0, 0.0, 0.0, 0.0, 0.0, 0.0, 0.0, 0.0, 0.0, 0.0, 0.0, 0.0, 0.0, 0.0, 0.0, 0.0, 0.0, 0.0, 0.0, 0.0, 0.0, 0.0, 0.0, 0.0, 0.0, 0.0, 0.0, 0.0, 0.0, 0.0, 0.0, 0.0, 0.0, 0.0, 0.0, 0.0, 0.0, 0.0, 0.0, 0.0, 0.0, 0.0, 0.0, 0.0, 0.0, 0.0, 0.0, 0.0, 0.0, 0.0, 0.0, 0.0, 0.0, 0.0, 0.0, 0.0, 0.0, 0.0, 0.0, 0.0, 0.0, 0.0, 0.0, 0.0, 0.0, 0.0, 0.0, 0.0, 0.0, 0.0, 0.0, 0.0, 0.0, 0.0, 0.0, 0.0, 0.0, 0.0, 0.0, 0.0, 0.0, 0.0, 0.0, 0.0, 0.0, 0.0, 0.0, 0.0, 0.0, 0.0, 0.0, 0.0, 0.0, 0.0, 0.0, 0.0, 0.0, 0.0, 0.0, 0.0, 0.0, 0.0, 0.0, 0.0, 0.0, 0.0, 0.0, 0.0, 0.0, 0.0, 0.0, 0.0, 0.0, 0.0, 0.0, 0.0, 0.0, 0.0, 0.0, 0.0, 0.0, 0.0, 0.0, 0.0, 0.0, 0.0, 0.0, 0.0, 0.0, 0.0, 0.0, 0.0, 0.0, 0.0, 0.0, 0.0, 0.0, 0.0, 0.0, 0.0, 0.0, 0.0, 0.0, 0.0, 0.0, 0.0, 0.0, 0.0, 0.0, 0.0, 0.0, 0.0, 0.0, 0.0, 0.0, 0.0, 0.0, 0.0, 0.0, 0.0, 0.0, 0.0, 0.0, 0.0, 0.0, 0.0, 0.0, 0.0, 0.0, 0.0, 0.0, 0.0, 0.0, 0.0, 0.0, 0.0, 0.0, 0.0, 0.0, 0.0, 0.0, 0.0, 0.0, 0.0, 0.0, 0.0, 0.0, 0.0, 0.0, 0.0, 0.0, 0.0, 0.0, 0.0, 0.0, 0.0, 0.0, 0.0, 0.0, 0.0, 0.0, 0.0, 0.0, 0.0, 0.0, 0.0, 0.0, 0.0, 0.0, 0.0, 0.0, 0.0, 0.0, 0.0, 0.0, 0.0, 0.0, 0.0, 0.0, 0.0, 0.0, 0.0, 0.0, 0.0, 0.0, 0.0, 0.0, 0.0, 0.0, 0.0, 0.0, 0.0, 0.0, 0.0, 0.0, 0.0, 0.0, 0.0, 0.0, 0.0, 0.0, 0.0, 0.0, 0.0, 0.0, 0.0, 0.0, 0.0, 0.0, 0.0, 0.0, 0.0, 0.0, 0.0, 0.0, 0.0, 0.0, 0.0, 0.0, 0.0, 0.0, 0.0, 0.0, 0.0, 0.0, 0.0, 0.0, 0.0, 0.0, 0.0, 0.0, 0.0, 0.0, 0.0, 0.0, 0.0, 0.0, 0.0, 0.0, 0.0, 0.0, 0.0, 0.0, 0.0, 0.0, 0.0, 0.0, 0.0, 0.0, 0.0, 0.0, 0.0, 0.0, 0.0, 0.0, 0.0, 0.0, 0.0, 0.0, 0.0, 0.0, 0.0, 0.0, 0.0, 0.0, 0.0, 0.0, 0.0, 0.0, 0.0, 0.0, 0.0, 0.0, 0.0, 0.0, 0.0, 0.0, 0.0, 0.0, 0.0, 0.0, 0.0, 0.0, 0.0, 0.0, 0.0, 0.0, 0.0, 0.0, 0.0, 0.0, 0.0, 0.0, 0.0, 0.0, 0.0, 0.0, 0.0, 0.0, 0.0, 0.0, 0.0, 0.0, 0.0, 0.0, 0.0, 0.0, 0.0, 0.0, 0.0, 0.0, 0.0, 0.0, 0.0, 0.0, 0.0, 0.0, 0.0, 0.0, 0.0, 0.0, 0.0, 0.0, 0.0, 0.0, 0.0, 0.0, 0.0, 0.0, 0.0, 0.0, 0.0, 0.0, 0.0, 0.0, 0.0, 0.0, 0.0, 0.0, 0.0, 0.0, 0.0, 0.0, 0.0, 0.0, 0.0, 0.0, 0.0, 0.0, 0.0, 0.0, 0.0, 0.0, 0.0, 0.0, 0.0, 0.0, 0.0, 0.0, 0.0, 0.0, 0.0, 0.0, 0.0, 0.0, 0.0, 0.0, 0.0, 0.0, 0.0, 0.0, 0.0, 0.0, 0.0, 0.0, 0.0, 0.0, 0.0, 0.0, 0.0, 0.0, 0.0, 0.0, 0.0, 0.0, 0.0, 0.0, 0.0, 0.0, 0.0, 0.0, 0.0, 0.0, 0.0, 0.0, 0.0, 0.0, 0.0, 0.0, 0.0, 0.0, 0.0, 0.0, 0.0, 0.0, 0.0, 0.0, 0.0, 0.0, 0.0, 0.0, 0.0, 0.0, 0.0, 0.0, 0.0, 0.0, 0.0, 0.0, 0.0, 0.0, 0.0, 0.0, 0.0, 0.0, 0.0, 0.0, 0.0, 0.0, 0.0, 0.0, 0.0, 0.0, 0.0, 0.0, 0.0, 0.0, 0.0, 0.0, 0.0, 0.0, 0.0, 0.0, 0.0, 0.0, 0.0, 0.0, 0.0, 0.0, 0.0, 0.0, 0.0, 0.0, 0.0, 0.0, 0.0, 0.0, 0.0, 0.0, 0.0, 0.0, 0.0, 0.0, 0.0, 0.0, 0.0, 0.0, 0.0, 0.0, 0.0, 0.0, 0.0, 0.0, 0.0, 0.0, 0.0, 0.0, 0.0, 0.0, 0.0, 0.0, 0.0, 0.0, 0.0, 0.0, 0.0, 0.0, 0.0, 0.0, 0.0, 0.0, 0.0, 0.0, 0.0, 0.0, 0.0, 0.0, 0.0, 0.0, 0.0, 0.0, 0.0, 0.0, 0.0, 0.0, 0.0, 0.0, 0.0, 0.0, 0.0, 0.0, 0.0, 0.0, 0.0, 0.0, 0.0, 0.0, 0.0, 0.0, 0.0, 0.0, 0.0, 0.0, 0.0, 0.0, 0.0, 0.0, 0.0, 0.0, 0.0, 0.0, 0.0, 0.0, 0.0, 0.0, 0.0, 0.0, 0.0, 0.0, 0.0, 0.0, 0.0, 0.0, 0.0, 0.0, 0.0, 0.0, 0.0, 0.0, 0.0, 0.0, 0.0, 0.0, 0.0, 0.0, 0.0, 0.0, 0.0, 0.0, 0.0, 0.0, 0.0, 0.0, 0.0, 0.0, 0.0, 0.0, 0.0, 0.0, 0.0, 0.0, 0.0, 0.0, 0.0, 0.0, 0.0, 0.0, 0.0, 0.0, 0.0, 0.0, 0.0, 0.0, 0.0, 0.0, 0.0, 0.0, 0.0, 0.0, 0.0, 0.0, 0.0, 0.0, 0.0, 0.0, 0.0, 0.0, 0.0, 0.0, 0.0, 0.0, 0.0, 0.0, 0.0, 0.0, 0.0, 0.0, 0.0, 0.0, 0.0, 0.0, 0.0, 0.0, 0.0, 0.0, 0.0, 0.0, 0.0, 0.0, 0.0, 0.0, 0.0, 0.0, 0.0, 0.0, 0.0, 0.0, 0.0, 0.0, 0.0, 0.0, 0.0, 0.0, 0.0, 0.0, 0.0, 0.0, 0.0, 0.0, 0.0, 0.0, 0.0, 0.0, 0.0, 0.0, 0.0, 0.0, 0.0, 0.0, 0.0, 0.0, 0.0, 0.0, 0.0, 0.0, 0.0, 0.0, 0.0, 0.0, 0.0, 0.0, 0.0, 0.0, 0.0, 0.0, 0.0, 0.0, 0.0, 0.0, 0.0, 0.0, 0.0, 0.0, 0.0, 0.0, 0.0, 0.0, 0.0, 0.0, 0.0, 0.0, 0.0, 0.0, 0.0, 0.0, 0.0, 0.0, 0.0, 0.0, 0.0, 0.0, 0.0, 0.0, 0.0, 0.0, 0.0, 0.0, 0.0, 0.0, 0.0, 0.0, 0.0, 0.0, 0.0, 0.0, 0.0, 0.0, 0.0, 0.0, 0.0, 0.0, 0.0, 0.0, 0.0, 0.0, 0.0, 0.0, 0.0, 0.0, 0.0, 0.0, 0.0, 0.0, 0.0, 0.0, 0.0, 0.0, 0.0, 0.0, 0.0, 0.0, 0.0, 0.0, 0.0, 0.0, 0.0, 0.0, 0.0, 0.0, 0.0, 0.0, 0.0, 0.0, 0.0, 0.0, 0.0, 0.0, 0.0, 0.0, 0.0, 0.0, 0.0, 0.0, 0.0, 0.0, 0.0, 0.0, 0.0, 0.0, 0.0, 0.0, 0.0, 0.0, 0.0, 0.0, 0.0, 0.0, 0.0, 0.0, 0.0, 0.0, 0.0, 0.0, 0.0, 0.0, 0.0, 0.0, 0.0, 0.0, 0.0, 0.0, 0.0, 0.0, 0.0, 0.0, 0.0, 0.0, 0.0, 0.0, 0.0, 0.0, 0.0, 0.0, 0.0, 0.0, 0.0, 0.0, 0.0, 0.0, 0.0, 0.0, 0.0, 0.0, 0.0, 0.0, 0.0, 0.0, 0.0, 0.0, 0.0, 0.0, 0.0, 0.0, 0.0, 0.0, 0.0, 0.0, 0.0, 0.0, 0.0, 0.0, 0.0, 0.0, 0.0, 0.0, 0.0, 0.0, 0.0, 0.0, 0.0, 0.0, 0.0, 0.0, 0.0, 0.0, 0.0, 0.0, 0.0, 0.0, 0.0, 0.0, 0.0, 0.0, 0.0, 0.0, 0.0, 0.0, 0.0, 0.0, 0.0, 0.0, 0.0, 0.0, 0.0, 0.0, 0.0, 0.0, 0.0, 0.0, 0.0, 0.0, 0.0, 0.0, 0.0, 0.0, 0.0, 0.0, 0.0, 0.0, 0.0, 0.0, 0.0, 0.0, 0.0, 0.0, 0.0, 0.0, 0.0, 0.0, 0.0, 0.0, 0.0, 0.0, 0.0, 0.0, 0.0, 0.0, 0.0, 0.0, 0.0, 0.0, 0.0, 0.0, 0.0, 0.0, 0.0, 0.0, 0.0, 0.0, 0.0, 0.0, 0.0, 0.0, 0.0, 0.0, 0.0, 0.0, 0.0, 0.0, 0.0, 0.0, 0.0, 0.0, 0.0, 0.0, 0.0, 0.0, 0.0, 0.0, 0.0, 0.0, 0.0, 0.0, 0.0, 0.0, 0.0, 0.0, 0.0, 0.0, 0.0, 0.0, 0.0, 0.0, 0.0, 0.0, 0.0, 0.0, 0.0, 0.0, 0.0, 0.0, 0.0, 0.0, 0.0, 0.0, 0.0, 0.0, 0.0, 0.0, 0.0, 0.0, 0.0, 0.0, 0.0, 0.0, 0.0, 0.0, 0.0, 0.0, 0.0, 0.0, 0.0, 0.0, 0.0, 0.0, 0.0, 0.0, 0.0, 0.0, 0.0, 0.0, 0.0, 0.0, 0.0, 0.0, 0.0, 0.0, 0.0, 0.0, 0.0, 0.0, 0.0, 0.0, 0.0, 0.0, 0.0, 0.0, 0.0, 0.0, 0.0, 0.0, 0.0, 0.0, 0.0, 0.0, 0.0, 0.0, 0.0, 0.0, 0.0, 0.0, 0.0, 0.0, 0.0, 0.0, 0.0, 0.0, 0.0, 0.0, 0.0, 0.0, 0.0, 0.0, 0.0, 0.0, 0.0, 0.0, 0.0, 0.0, 0.0, 0.0, 0.0, 0.0, 0.0, 0.0, 0.0, 0.0, 0.0, 0.0, 0.0, 0.0, 0.0, 0.0, 0.0, 0.0, 0.0, 0.0, 0.0, 0.0, 0.0, 0.0, 0.0, 0.0, 0.0, 0.0, 0.0, 0.0, 0.0, 0.0, 0.0, 0.0, 0.0, 0.0, 0.0, 0.0, 0.0, 0.0, 0.0, 0.0, 0.0, 0.0, 0.0, 0.0, 0.0, 0.0, 0.0, 0.0, 0.0, 0.0, 0.0, 0.0, 0.0, 0.0, 0.0, 0.0, 0.0, 0.0, 0.0, 0.0, 0.0, 0.0, 0.0, 0.0, 0.0, 0.0, 0.0, 0.0, 0.0, 0.0, 0.0, 0.0, 0.0, 0.0, 0.0, 0.0, 0.0, 0.0, 0.0, 0.0, 0.0, 0.0, 0.0, 0.0, 0.0, 0.0, 0.0, 0.0, 0.0, 0.0, 0.0, 0.0, 0.0, 0.0, 0.0, 0.0, 0.0, 0.0, 0.0, 0.0, 0.0, 0.0, 0.0, 0.0, 0.0, 0.0, 0.0, 0.0, 0.0, 0.0, 0.0, 0.0, 0.0, 0.0, 0.0, 0.0, 0.0, 0.0, 0.0, 0.0, 0.0, 0.0, 0.0, 0.0, 0.0, 0.0, 0.0, 0.0, 0.0, 0.0, 0.0, 0.0, 0.0, 0.0, 0.0, 0.0, 0.0, 0.0, 0.0, 0.0, 0.0, 0.0, 0.0, 0.0, 0.0, 0.0, 0.0, 0.0, 0.0, 0.0, 0.0, 0.0, 0.0, 0.0, 0.0, 0.0, 0.0, 0.0, 0.0, 0.0, 0.0, 0.0, 0.0, 0.0, 0.0, 0.0, 0.0, 0.0, 0.0, 0.0, 0.0, 0.0, 0.0, 0.0, 0.0, 0.0, 0.0, 0.0, 0.0, 0.0, 0.0, 0.0, 0.0, 0.0, 0.0, 0.0, 0.0, 0.0, 0.0, 0.0, 0.0, 0.0, 0.0, 0.0, 0.0, 0.0, 0.0, 0.0, 0.0, 0.0, 0.0, 0.0, 0.0, 0.0, 0.0, 0.0, 0.0, 0.0, 0.0, 0.0, 0.0, 0.0, 0.0, 0.0, 0.0, 0.0, 0.0, 0.0, 0.0, 0.0, 0.0, 0.0, 0.0, 0.0, 0.0, 0.0, 0.0, 0.0, 0.0, 0.0, 0.0, 0.0, 0.0, 0.0, 0.0, 0.0, 0.0, 0.0, 0.0, 0.0, 0.0, 0.0, 0.0, 0.0, 0.0, 0.0, 0.0, 0.0, 0.0, 0.0, 0.0, 0.0, 0.0, 0.0, 0.0, 0.0, 0.0, 0.0, 0.0, 0.0, 0.0, 0.0, 0.0, 0.0, 0.0, 0.0, 0.0, 0.0, 0.0, 0.0, 0.0, 0.0, 0.0, 0.0, 0.0, 0.0, 0.0, 0.0, 0.0, 0.0, 0.0, 0.0, 0.0, 0.0, 0.0, 0.0, 0.0, 0.0, 0.0, 0.0, 0.0, 0.0, 0.0, 0.0, 0.0, 0.0, 0.0, 0.0, 0.0, 0.0, 0.0, 0.0, 0.0, 0.0, 0.0, 0.0, 0.0, 0.0, 0.0, 0.0, 0.0, 0.0, 0.0, 0.0, 0.0, 0.0, 0.0, 0.0, 0.0, 0.0, 0.0, 0.0, 0.0, 0.0, 0.0, 0.0, 0.0, 0.0, 0.0, 0.0, 0.0, 0.0, 0.0, 0.0, 0.0, 0.0, 0.0, 0.0, 0.0, 0.0, 0.0, 0.0, 0.0, 0.0, 0.0, 0.0, 0.0, 0.0, 0.0, 0.0, 0.0, 0.0, 0.0, 0.0, 0.0, 0.0, 0.0, 0.0, 0.0, 0.0, 0.0, 0.0, 0.0, 0.0, 0.0, 0.0, 0.0, 0.0, 0.0, 0.0, 0.0, 0.0, 0.0, 0.0, 0.0, 0.0, 0.0, 0.0, 0.0, 0.0, 0.0, 0.0, 0.0, 0.0, 0.0, 0.0, 0.0, 0.0, 0.0, 0.0, 0.0, 0.0, 0.0, 0.0, 0.0, 0.0, 0.0, 0.0, 0.0, 0.0, 0.0, 0.0, 0.0, 0.0, 0.0, 0.0, 0.0, 0.0, 0.0, 0.0, 0.0, 0.0, 0.0, 0.0, 0.0, 0.0, 0.0, 0.0, 0.0, 0.0, 0.0, 0.0, 0.0, 0.0, 0.0, 0.0, 0.0, 0.0, 0.0, 0.0, 0.0, 0.0, 0.0, 0.0, 0.0, 0.0, 0.0, 0.0, 0.0, 0.0, 0.0, 0.0, 0.0, 0.0, 0.0, 0.0, 0.0, 0.0, 0.0, 0.0, 0.0, 0.0, 0.0, 0.0, 0.0, 0.0, 0.0, 0.0, 0.0, 0.0, 0.0, 0.0, 0.0, 0.0, 0.0, 0.0, 0.0, 0.0, 0.0, 0.0, 0.0, 0.0, 0.0, 0.0, 0.0, 0.0, 0.0, 0.0, 0.0, 0.0, 0.0, 0.0, 0.0, 0.0, 0.0, 0.0, 0.0, 0.0, 0.0, 0.0, 0.0, 0.0, 0.0, 0.0, 0.0, 0.0, 0.0, 0.0, 0.0, 0.0, 0.0, 0.0, 0.0, 0.0, 0.0, 0.0, 0.0, 0.0, 0.0, 0.0, 0.0, 0.0, 0.0, 0.0, 0.0, 0.0, 0.0, 0.0, 0.0, 0.0, 0.0, 0.0, 0.0, 0.0, 0.0, 0.0, 0.0, 0.0, 0.0, 0.0, 0.0, 0.0, 0.0, 0.0, 0.0, 0.0, 0.0, 0.0, 0.0, 0.0, 0.0, 0.0, 0.0, 0.0, 0.0, 0.0, 0.0, 0.0, 0.0, 0.0, 0.0, 0.0, 0.0, 0.0, 0.0, 0.0, 0.0, 0.0, 0.0, 0.0, 0.0, 0.0, 0.0, 0.0, 0.0, 0.0, 0.0, 0.0, 0.0, 0.0, 0.0, 0.0, 0.0, 0.0, 0.0, 0.0, 0.0, 0.0, 0.0, 0.0, 0.0, 0.0, 0.0, 0.0, 0.0, 0.0, 0.0, 0.0, 0.0, 0.0, 0.0, 0.0, 0.0, 0.0, 0.0, 0.0, 0.0, 0.0, 0.0, 0.0, 0.0, 0.0, 0.0, 0.0, 0.0, 0.0, 0.0, 0.0, 0.0, 0.0, 0.0, 0.0, 0.0, 0.0, 0.0, 0.0, 0.0, 0.0, 0.0, 0.0, 0.0, 0.0, 0.0, 0.0, 0.0, 0.0, 0.0, 0.0, 0.0, 0.0, 0.0, 0.0, 0.0, 0.0, 0.0])
me_circle_002.use_remesh_fix_poles = True
me_circle_002.use_remesh_preserve_attributes = False
me_circle_002.update()

# ---- objects
ob_empty = bpy.data.objects.new('Empty', None)
ob_empty_001 = bpy.data.objects.new('Empty.001', None)
ob_empty_002 = bpy.data.objects.new('Empty.002', None)
ob_circle_001 = bpy.data.objects.new('Circle.001', me_circle_002)

# ---- transforms, parenting, visibility, modifiers, constraints
ob_empty.location = (0.0, 0.0, 1.4)
ob_empty.rotation_euler = (1.571, -0.0, -0.0)
ob_empty.empty_display_type = 'IMAGE'
ob_empty.empty_display_size = 5.0
ob_empty.show_empty_image_perspective = False
ob_empty.use_empty_image_alpha = True
ob_empty.color = (1.0, 1.0, 1.0, 0.3)
ob_empty_001.location = (0.0, 0.0, 1.4)
ob_empty_001.rotation_euler = (1.571, -0.0, 1.571)
ob_empty_001.empty_display_type = 'IMAGE'
ob_empty_001.empty_display_size = 5.0
ob_empty_001.show_empty_image_perspective = False
ob_empty_001.use_empty_image_alpha = True
ob_empty_001.color = (1.0, 1.0, 1.0, 0.3)
ob_empty_002.location = (0.0, -0.1702, 1.4)
ob_empty_002.rotation_euler = (0.0, -0.0, 6289.0)
ob_empty_002.scale = (1.0, 1.014, 1.0)
ob_empty_002.empty_display_type = 'IMAGE'
ob_empty_002.empty_display_size = 5.0
ob_empty_002.show_empty_image_perspective = False
ob_empty_002.use_empty_image_alpha = True
ob_empty_002.color = (1.0, 1.0, 1.0, 0.3)
ob_circle_001.location = (2.44e-16, -0.9448, 1.099)
ob_circle_001.rotation_euler = (1.571, 0.0, 0.0)
ob_circle_001.scale = (0.7244, 0.7244, 0.7244)
_m = ob_circle_001.modifiers.new('Subdivision', 'SUBSURF')
_m.levels = 2

# ---- collection membership
col_ref.objects.link(ob_empty)
col_ref.objects.link(ob_empty_001)
col_ref.objects.link(ob_empty_002)
col_plane.objects.link(ob_circle_001)

# ---- scene / render settings (as saved in the file)
scene.frame_start = 1; scene.frame_end = 250; scene.frame_set(1)
scene.render.engine = 'BLENDER_EEVEE_NEXT'
scene.cycles.use_denoising = False
scene.cycles.samples = 128
scene.cycles.sampling_pattern = 'TABULATED_SOBOL'
scene.cycles.use_adaptive_sampling = False
scene.cycles.use_light_tree = False
scene.view_settings.view_transform = 'Filmic'
bpy.context.view_layer.update()

# ---- added for rendering (the .blend has no active camera and no usable light): camera, sun
cam_auto = bpy.data.cameras.new('AutoCamera')
cam_auto.lens = 50.0
cam_auto.sensor_width = 36.0
cam_auto.clip_end = 1000.0
ob_auto_camera = bpy.data.objects.new('AutoCamera', cam_auto)
scene.collection.objects.link(ob_auto_camera)
ob_auto_camera.location = (2.6528, -3.18933, 3.22296)
ob_auto_camera.rotation_euler = (1.09748, -7.21219e-08, 0.694738)
scene.camera = ob_auto_camera
light_auto_sun = bpy.data.lights.new('AutoSun', 'SUN')
light_auto_sun.energy = 3.0
light_auto_sun.angle = 0.0523599
ob_auto_sun = bpy.data.objects.new('AutoSun', light_auto_sun)
scene.collection.objects.link(ob_auto_sun)
ob_auto_sun.rotation_euler = (0.872665, 0.174533, 0.523599)
bpy.context.view_layer.update()
